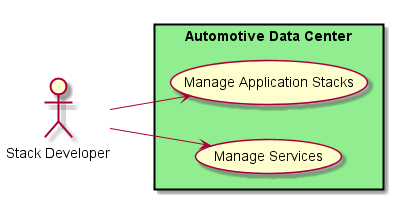

The diagram above was rendered by PlantUML. Its source (embedded in the PNG):
@startuml

left to right direction

:Stack Developer: as Car

rectangle "Automotive Data Center" #lightgreen {
    (Manage Application Stacks) as U1
    (Manage Services) as U2
}

Car --> U1
Car --> U2

@enduml